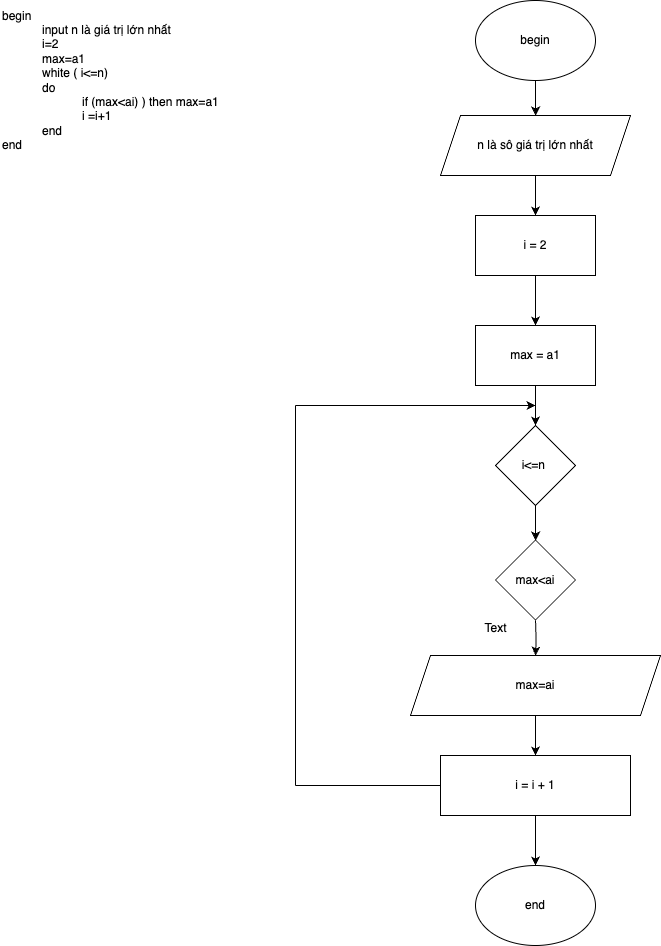

The diagram above was exported from draw.io. Its source (the exported page's mxGraphModel, read from the mxfile embedded in the PNG):
<mxGraphModel dx="507" dy="740" grid="1" gridSize="10" guides="1" tooltips="1" connect="1" arrows="1" fold="1" page="1" pageScale="1" pageWidth="827" pageHeight="1169" math="0" shadow="0">
  <root>
    <mxCell id="WIyWlLk6GJQsqaUBKTNV-0" />
    <mxCell id="WIyWlLk6GJQsqaUBKTNV-1" parent="WIyWlLk6GJQsqaUBKTNV-0" />
    <mxCell id="fkJ24GvmDXb7kdrVykXF-0" value="begin&amp;nbsp;&lt;br&gt;&lt;blockquote style=&quot;margin: 0 0 0 40px; border: none; padding: 0px;&quot;&gt;input n là giá trị lớn nhất&amp;nbsp;&lt;/blockquote&gt;&lt;blockquote style=&quot;margin: 0 0 0 40px; border: none; padding: 0px;&quot;&gt;i=2&lt;/blockquote&gt;&lt;blockquote style=&quot;margin: 0 0 0 40px; border: none; padding: 0px;&quot;&gt;max=a1&lt;/blockquote&gt;&lt;blockquote style=&quot;margin: 0 0 0 40px; border: none; padding: 0px;&quot;&gt;white ( i&amp;lt;=n)&lt;/blockquote&gt;&lt;blockquote style=&quot;margin: 0 0 0 40px; border: none; padding: 0px;&quot;&gt;do&lt;/blockquote&gt;&lt;blockquote style=&quot;margin: 0 0 0 40px; border: none; padding: 0px;&quot;&gt;&lt;blockquote style=&quot;margin: 0 0 0 40px; border: none; padding: 0px;&quot;&gt;if (max&amp;lt;ai) ) then max=a1&lt;/blockquote&gt;&lt;/blockquote&gt;&lt;blockquote style=&quot;margin: 0 0 0 40px; border: none; padding: 0px;&quot;&gt;&lt;blockquote style=&quot;margin: 0 0 0 40px; border: none; padding: 0px;&quot;&gt;i =i+1&lt;/blockquote&gt;&lt;/blockquote&gt;&lt;blockquote style=&quot;margin: 0 0 0 40px; border: none; padding: 0px;&quot;&gt;end&lt;/blockquote&gt;end" style="text;html=1;align=left;verticalAlign=middle;resizable=0;points=[];autosize=1;strokeColor=none;fillColor=none;" vertex="1" parent="WIyWlLk6GJQsqaUBKTNV-1">
      <mxGeometry x="25" y="45" width="240" height="160" as="geometry" />
    </mxCell>
    <mxCell id="fkJ24GvmDXb7kdrVykXF-8" value="" style="edgeStyle=orthogonalEdgeStyle;rounded=0;orthogonalLoop=1;jettySize=auto;html=1;" edge="1" parent="WIyWlLk6GJQsqaUBKTNV-1" source="fkJ24GvmDXb7kdrVykXF-2" target="fkJ24GvmDXb7kdrVykXF-3">
      <mxGeometry relative="1" as="geometry" />
    </mxCell>
    <mxCell id="fkJ24GvmDXb7kdrVykXF-2" value="begin" style="ellipse;whiteSpace=wrap;html=1;" vertex="1" parent="WIyWlLk6GJQsqaUBKTNV-1">
      <mxGeometry x="500" y="45" width="120" height="80" as="geometry" />
    </mxCell>
    <mxCell id="fkJ24GvmDXb7kdrVykXF-5" value="" style="edgeStyle=orthogonalEdgeStyle;rounded=0;orthogonalLoop=1;jettySize=auto;html=1;" edge="1" parent="WIyWlLk6GJQsqaUBKTNV-1" source="fkJ24GvmDXb7kdrVykXF-3" target="fkJ24GvmDXb7kdrVykXF-4">
      <mxGeometry relative="1" as="geometry" />
    </mxCell>
    <mxCell id="fkJ24GvmDXb7kdrVykXF-3" value="n là sô giá trị lớn nhất" style="shape=parallelogram;perimeter=parallelogramPerimeter;whiteSpace=wrap;html=1;fixedSize=1;" vertex="1" parent="WIyWlLk6GJQsqaUBKTNV-1">
      <mxGeometry x="465" y="160" width="190" height="60" as="geometry" />
    </mxCell>
    <mxCell id="fkJ24GvmDXb7kdrVykXF-7" value="" style="edgeStyle=orthogonalEdgeStyle;rounded=0;orthogonalLoop=1;jettySize=auto;html=1;" edge="1" parent="WIyWlLk6GJQsqaUBKTNV-1" source="fkJ24GvmDXb7kdrVykXF-4" target="fkJ24GvmDXb7kdrVykXF-6">
      <mxGeometry relative="1" as="geometry" />
    </mxCell>
    <mxCell id="fkJ24GvmDXb7kdrVykXF-4" value="i = 2" style="whiteSpace=wrap;html=1;" vertex="1" parent="WIyWlLk6GJQsqaUBKTNV-1">
      <mxGeometry x="500" y="260" width="120" height="60" as="geometry" />
    </mxCell>
    <mxCell id="fkJ24GvmDXb7kdrVykXF-17" value="" style="edgeStyle=orthogonalEdgeStyle;rounded=0;orthogonalLoop=1;jettySize=auto;html=1;" edge="1" parent="WIyWlLk6GJQsqaUBKTNV-1" source="fkJ24GvmDXb7kdrVykXF-6" target="fkJ24GvmDXb7kdrVykXF-16">
      <mxGeometry relative="1" as="geometry" />
    </mxCell>
    <mxCell id="fkJ24GvmDXb7kdrVykXF-6" value="max = a1" style="whiteSpace=wrap;html=1;" vertex="1" parent="WIyWlLk6GJQsqaUBKTNV-1">
      <mxGeometry x="500" y="370" width="120" height="60" as="geometry" />
    </mxCell>
    <mxCell id="fkJ24GvmDXb7kdrVykXF-19" value="" style="edgeStyle=orthogonalEdgeStyle;rounded=0;orthogonalLoop=1;jettySize=auto;html=1;" edge="1" parent="WIyWlLk6GJQsqaUBKTNV-1" source="fkJ24GvmDXb7kdrVykXF-16">
      <mxGeometry relative="1" as="geometry">
        <mxPoint x="560.0666666666666" y="585.0222222222221" as="targetPoint" />
      </mxGeometry>
    </mxCell>
    <mxCell id="fkJ24GvmDXb7kdrVykXF-16" value="i&amp;lt;=n&amp;nbsp;" style="rhombus;whiteSpace=wrap;html=1;" vertex="1" parent="WIyWlLk6GJQsqaUBKTNV-1">
      <mxGeometry x="520" y="470" width="80" height="80" as="geometry" />
    </mxCell>
    <mxCell id="fkJ24GvmDXb7kdrVykXF-21" value="" style="edgeStyle=orthogonalEdgeStyle;rounded=0;orthogonalLoop=1;jettySize=auto;html=1;" edge="1" parent="WIyWlLk6GJQsqaUBKTNV-1" target="fkJ24GvmDXb7kdrVykXF-20">
      <mxGeometry relative="1" as="geometry">
        <mxPoint x="560.0666666666666" y="664.9777777777779" as="sourcePoint" />
      </mxGeometry>
    </mxCell>
    <mxCell id="fkJ24GvmDXb7kdrVykXF-23" value="" style="edgeStyle=orthogonalEdgeStyle;rounded=0;orthogonalLoop=1;jettySize=auto;html=1;" edge="1" parent="WIyWlLk6GJQsqaUBKTNV-1" source="fkJ24GvmDXb7kdrVykXF-20" target="fkJ24GvmDXb7kdrVykXF-22">
      <mxGeometry relative="1" as="geometry" />
    </mxCell>
    <mxCell id="fkJ24GvmDXb7kdrVykXF-20" value="max=ai" style="shape=parallelogram;perimeter=parallelogramPerimeter;whiteSpace=wrap;html=1;fixedSize=1;" vertex="1" parent="WIyWlLk6GJQsqaUBKTNV-1">
      <mxGeometry x="435" y="700" width="250" height="60" as="geometry" />
    </mxCell>
    <mxCell id="fkJ24GvmDXb7kdrVykXF-32" value="" style="edgeStyle=orthogonalEdgeStyle;rounded=0;orthogonalLoop=1;jettySize=auto;html=1;" edge="1" parent="WIyWlLk6GJQsqaUBKTNV-1" source="fkJ24GvmDXb7kdrVykXF-22" target="fkJ24GvmDXb7kdrVykXF-31">
      <mxGeometry relative="1" as="geometry" />
    </mxCell>
    <mxCell id="fkJ24GvmDXb7kdrVykXF-33" style="edgeStyle=orthogonalEdgeStyle;rounded=0;orthogonalLoop=1;jettySize=auto;html=1;endArrow=none;endFill=0;" edge="1" parent="WIyWlLk6GJQsqaUBKTNV-1" source="fkJ24GvmDXb7kdrVykXF-22">
      <mxGeometry relative="1" as="geometry">
        <mxPoint x="320" y="830" as="targetPoint" />
      </mxGeometry>
    </mxCell>
    <mxCell id="fkJ24GvmDXb7kdrVykXF-22" value="i = i + 1" style="whiteSpace=wrap;html=1;" vertex="1" parent="WIyWlLk6GJQsqaUBKTNV-1">
      <mxGeometry x="465" y="800" width="190" height="60" as="geometry" />
    </mxCell>
    <mxCell id="fkJ24GvmDXb7kdrVykXF-31" value="end" style="ellipse;whiteSpace=wrap;html=1;" vertex="1" parent="WIyWlLk6GJQsqaUBKTNV-1">
      <mxGeometry x="500" y="910" width="120" height="80" as="geometry" />
    </mxCell>
    <mxCell id="fkJ24GvmDXb7kdrVykXF-37" value="" style="edgeStyle=none;orthogonalLoop=1;jettySize=auto;html=1;rounded=0;endArrow=none;endFill=0;" edge="1" parent="WIyWlLk6GJQsqaUBKTNV-1">
      <mxGeometry width="100" relative="1" as="geometry">
        <mxPoint x="320" y="830" as="sourcePoint" />
        <mxPoint x="320" y="450" as="targetPoint" />
        <Array as="points" />
      </mxGeometry>
    </mxCell>
    <mxCell id="fkJ24GvmDXb7kdrVykXF-38" value="" style="edgeStyle=none;orthogonalLoop=1;jettySize=auto;html=1;rounded=0;" edge="1" parent="WIyWlLk6GJQsqaUBKTNV-1">
      <mxGeometry width="100" relative="1" as="geometry">
        <mxPoint x="320" y="450" as="sourcePoint" />
        <mxPoint x="560" y="450" as="targetPoint" />
        <Array as="points" />
      </mxGeometry>
    </mxCell>
    <mxCell id="fkJ24GvmDXb7kdrVykXF-39" value="max&amp;lt;ai" style="rhombus;whiteSpace=wrap;html=1;" vertex="1" parent="WIyWlLk6GJQsqaUBKTNV-1">
      <mxGeometry x="520" y="584.5" width="80" height="80" as="geometry" />
    </mxCell>
    <mxCell id="fkJ24GvmDXb7kdrVykXF-40" value="Text" style="text;html=1;align=center;verticalAlign=middle;resizable=0;points=[];autosize=1;strokeColor=none;fillColor=none;" vertex="1" parent="WIyWlLk6GJQsqaUBKTNV-1">
      <mxGeometry x="495" y="658" width="50" height="30" as="geometry" />
    </mxCell>
  </root>
</mxGraphModel>